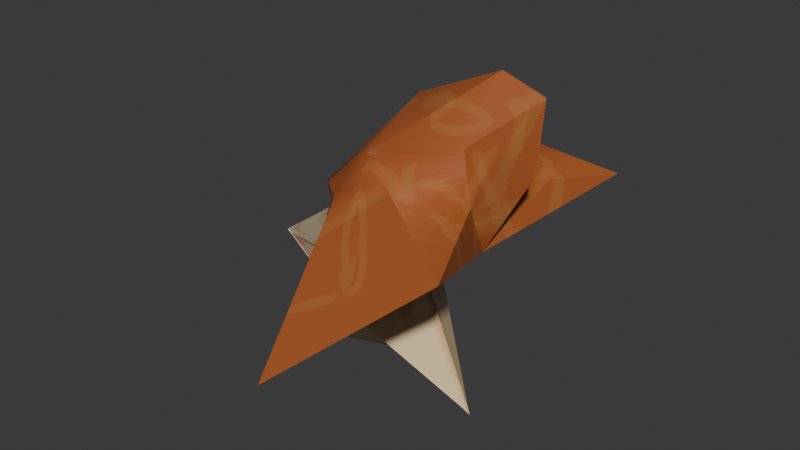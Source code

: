# Source: femalehead.blend  (saved by Blender 5.1.30; exported with 4.5.12 LTS)
import bpy
from mathutils import Matrix  # noqa: F401  (used for matrix-valued properties, if any)

bpy.ops.wm.read_factory_settings(use_empty=True)
scene = bpy.context.scene
scene.name = 'Scene'

# ---- collections
col_collection = bpy.data.collections.new('Collection'); scene.collection.children.link(col_collection)

# ---- images (referenced by path relative to the original .blend; pixels are not part of the script)
import os
ASSET_DIR = os.environ.get("B2B_ASSET_DIR", "")  # directory of the original .blend (textures are referenced by path, not embedded)
HERE = os.path.dirname(os.path.abspath(__file__))  # packed textures are extracted next to this script under _unpacked/

def load_image(name, relpath, width, height, colorspace="sRGB"):
    """Load a texture the original file referenced (path relative to the .blend, or extracted next to this script)."""
    p = next((c for c in (os.path.join(HERE, relpath), os.path.join(ASSET_DIR, relpath)) if relpath and os.path.exists(c)), "")
    if p:
        img = bpy.data.images.load(p, check_existing=True)
        img.name = name
    else:  # same state as the original file: an image datablock whose file is absent (Cycles renders it pink)
        img = bpy.data.images.new(name, width, height)
        img.source = "FILE"
        img.filepath = "//" + (relpath or name)
    img.colorspace_settings.name = colorspace
    return img
img_material_base_color = load_image('Material Base Color', '_unpacked/Material_Base_Color.1f082540.png', 2048, 2048, 'sRGB')

# ---- materials (node trees are filled in below, after node groups)
mat_material = bpy.data.materials.new('Material')
mat_material.alpha_threshold = 0.0
mat_material.use_backface_culling_lightprobe_volume = False
mat_material.roughness = 0.5
mat_material.line_color = (0.0, 0.0, 0.0, 1.0)

# ---- node groups
ng_smooth_by_angle = bpy.data.node_groups.new('Smooth by Angle', 'GeometryNodeTree')
_s = ng_smooth_by_angle.interface.new_socket(name='Mesh', in_out='OUTPUT', socket_type='NodeSocketGeometry')
_s = ng_smooth_by_angle.interface.new_socket(name='Mesh', in_out='INPUT', socket_type='NodeSocketGeometry')
_s = ng_smooth_by_angle.interface.new_socket(name='Angle', in_out='INPUT', socket_type='NodeSocketFloat')
_s.subtype = 'ANGLE'
_s.default_value = 0.5236
_s.min_value = 0.0
_s.max_value = 3.142
_s.description = 'Maximum face angle for smooth edges'
_s = ng_smooth_by_angle.interface.new_socket(name='Ignore Sharpness', in_out='INPUT', socket_type='NodeSocketBool')
_s.force_non_field = True
ng_smooth_by_angle.is_modifier = True
_N = ng_smooth_by_angle.nodes; _L = ng_smooth_by_angle.links
n0 = _N.new('GeometryNodeSetShadeSmooth'); n0.name = 'Set Shade Smooth'; n0.location = (120, -80)
n0.domain = 'EDGE'
n1 = _N.new('GeometryNodeSetShadeSmooth'); n1.name = 'Set Shade Smooth.001'; n1.location = (300, -80)
n2 = _N.new('NodeGroupOutput'); n2.name = 'Group Output'; n2.location = (480, -80)
n3 = _N.new('GeometryNodeInputMeshEdgeAngle'); n3.name = 'Edge Angle'; n3.location = (-440, -240)
n4 = _N.new('NodeGroupInput'); n4.name = 'Group Input'; n4.location = (-80, -80)
n5 = _N.new('GeometryNodeInputEdgeSmooth'); n5.name = 'Is Edge Smooth'; n5.location = (-260, -120)
n6 = _N.new('GeometryNodeInputShadeSmooth'); n6.name = 'Is Shade Smooth'; n6.location = (-440, -397)
n7 = _N.new('FunctionNodeCompare'); n7.name = 'Compare'; n7.location = (-260, -260)
n7.operation = 'LESS_EQUAL'
n7.inputs[6].default_value = (0.0, 0.0, 0.0, 0.0)
n7.inputs[7].default_value = (0.0, 0.0, 0.0, 0.0)
n8 = _N.new('FunctionNodeBooleanMath'); n8.name = 'Boolean Math.001'; n8.location = (-80, -260)
n9 = _N.new('NodeGroupInput'); n9.name = 'Group Input.001'; n9.location = (-440, -329)
n10 = _N.new('NodeGroupInput'); n10.name = 'Group Input.002'; n10.location = (-259, -189)
n11 = _N.new('FunctionNodeBooleanMath'); n11.name = 'Boolean Math'; n11.location = (-80, -149)
n11.operation = 'OR'
n12 = _N.new('FunctionNodeBooleanMath'); n12.name = 'Boolean Math.002'; n12.location = (-260, -380)
n12.operation = 'OR'
n13 = _N.new('NodeGroupInput'); n13.name = 'Group Input.003'; n13.location = (-440, -460)
_L.new(n3.outputs[0], n7.inputs[0])
_L.new(n1.outputs[0], n2.inputs[0])
_L.new(n9.outputs[1], n7.inputs[1])
_L.new(n7.outputs[0], n8.inputs[0])
_L.new(n4.outputs[0], n0.inputs[0])
_L.new(n0.outputs[0], n1.inputs[0])
_L.new(n8.outputs[0], n0.inputs[2])
_L.new(n10.outputs[2], n11.inputs[1])
_L.new(n5.outputs[0], n11.inputs[0])
_L.new(n11.outputs[0], n0.inputs[1])
_L.new(n13.outputs[2], n12.inputs[1])
_L.new(n6.outputs[0], n12.inputs[0])
_L.new(n12.outputs[0], n8.inputs[1])
n2.is_active_output = True

# ---- material node trees
mat_material.use_nodes = True; mat_material.node_tree.nodes.clear()
_N = mat_material.node_tree.nodes; _L = mat_material.node_tree.links
n0 = _N.new('ShaderNodeOutputMaterial'); n0.name = 'Material Output'; n0.location = (200, 100)
n1 = _N.new('ShaderNodeBsdfPrincipled'); n1.name = 'Principled BSDF'; n1.location = (-200, 100)
n2 = _N.new('ShaderNodeTexImage'); n2.name = 'Image Texture'; n2.location = (-490, 80)
n2.image = img_material_base_color
_L.new(n1.outputs[0], n0.inputs[0])
_L.new(n2.outputs[0], n1.inputs[0])
n0.is_active_output = True

# ---- world
world_world = bpy.data.worlds.new('World'); scene.world = world_world
world_world.use_nodes = True; world_world.node_tree.nodes.clear()
_N = world_world.node_tree.nodes; _L = world_world.node_tree.links
n0 = _N.new('ShaderNodeOutputWorld'); n0.name = 'World Output'; n0.location = (200, 100)
n1 = _N.new('ShaderNodeBackground'); n1.name = 'Background'; n1.location = (-200, 100)
n1.inputs[0].default_value = (0.05088, 0.05088, 0.05088, 1.0)
_L.new(n1.outputs[0], n0.inputs[0])
n0.is_active_output = True
world_world.color = (0.05088, 0.05088, 0.05088)
world_world.sun_shadow_jitter_overblur = 0.0

# ---- meshes
me_cube = bpy.data.meshes.new('Cube')
me_cube.from_pydata([(-0.5497, 0.004831, 0.8643), (-0.7428, 0.004831, 3.848), (-1.62, -1.0, 2.577), (-1.052, -1.0, 0.4434), (0.3244, 0.004831, -1.217), (-1.227, -1.0, 2.906), (-1.62, 0.004831, 2.577), (-0.5133, -3.569, 0.8948), (0.5494, -0.6555, 3.546), (-0.8331, -1.0, 3.236), (0.594, -0.529, 2.643), (1.329, -2.173, 2.439), (0.6627, 0.004831, 4.489), (1.354, 0.004831, 4.266), (1.262, 0.004831, 3.125), (0.4519, 0.004831, 1.703), (-1.336, -1.0, 1.51), (-0.87, -2.284, 1.901), (-3.113, 0.004831, -1.04), (0.2482, -1.587, 2.837), (0.5717, -0.5922, 3.095), (-1.194, -1.0, 0.9767), (-1.286, 0.004831, -0.6123), (0.7888, -1.88, 2.638), (0.5828, -0.5606, 2.869), (-1.478, -1.0, 2.043), (0.5606, -0.6239, 3.32), (-1.048, -1.642, 2.403), (-3.529, 0.004831, 0.7685), (-0.2924, -1.293, 3.037), (-0.9591, -1.964, 2.152), (-2.845, 0.004831, 0.2045), (-0.0219, -1.44, 2.937), (-1.407, -1.0, 1.776), (0.5661, -0.608, 3.207), (-1.549, -1.0, 2.31), (0.555, -0.6397, 3.433), (-1.137, -1.321, 2.655), (-2.291, 0.004831, 1.673), (-0.5628, -1.147, 3.136)], [], [(12, 1, 9), (39, 9, 5, 37), (4, 0, 3), (35, 2, 6, 38), (23, 11, 10, 24), (12, 9, 8, 13), (11, 15, 10), (11, 23, 19, 17, 7), (37, 5, 2, 35), (1, 6, 2, 5), (14, 13, 8, 36, 26, 34, 20, 24, 10), (32, 19, 20, 34), (21, 16, 18, 22), (7, 17, 16, 21, 3), (10, 15, 14), (9, 1, 5), (3, 21, 22, 4), (19, 23, 24, 20), (3, 0, 15, 11, 7), (39, 29, 26, 36), (30, 27, 25, 33), (33, 25, 28, 31), (32, 29, 27, 30), (19, 32, 30, 17), (16, 33, 31, 18), (17, 30, 33, 16), (29, 32, 34, 26), (9, 39, 36, 8), (27, 37, 35, 25), (25, 35, 38, 28), (29, 39, 37, 27)])
me_cube.polygons.foreach_set('use_smooth', [True] * 31)
_uv = me_cube.uv_layers.new(name='UVMap')
_uv.uv.foreach_set('vector', [0.4227, -4.688e-08, 0.462, 0.1746, 0.3393, 0.253, 0.3121, 0.2419, 0.3393, 0.253, 0.3488, 0.3155, 0.3052, 0.3359, 0.931, 0.286, 0.8223, 0.07171, 0.931, 1.362e-08, 0.3535, 0.3965, 0.3584, 0.3781, 0.4782, 0.3629, 0.4782, 0.4676, 1.0, 0.6379, 1.0, 0.715, 0.861, 0.5444, 0.8715, 0.5299, 0.8515, 0.3947, 1.0, 0.4067, 0.9029, 0.4863, 0.8111, 0.47, 1.0, 0.715, 0.7824, 0.5658, 0.861, 0.5444, 0.1216, 0.1644, 0.176, 0.1865, 0.2304, 0.2087, 0.1744, 0.3969, 5.479e-09, 0.4784, 0.3052, 0.3359, 0.3488, 0.3155, 0.3584, 0.3781, 0.3535, 0.3965, 0.462, 0.1746, 0.4782, 0.3629, 0.3584, 0.3781, 0.3488, 0.3155, 0.01274, 0.9003, -6.176e-09, 0.7814, 0.07661, 0.8022, 0.07661, 0.8152, 0.07661, 0.8282, 0.07661, 0.8412, 0.07661, 0.8542, 0.07661, 0.8802, 0.07661, 0.9062, 1.0, 0.5224, 1.0, 0.5609, 0.8819, 0.5153, 0.8872, 0.5081, 0.4865, 0.4552, 0.4782, 0.3947, 0.7824, 0.5991, 0.6182, 0.6477, 5.479e-09, 0.4784, 0.1744, 0.3969, 0.3389, 0.4517, 0.3291, 0.4885, 0.3193, 0.5253, 0.8486, 0.8168, 0.7824, 0.9051, 0.7824, 0.715, 0.3393, 0.253, 0.462, 0.1746, 0.3488, 0.3155, 0.4948, 0.5157, 0.4865, 0.4552, 0.6182, 0.6477, 0.4782, 0.8084, 1.0, 0.5609, 1.0, 0.6379, 0.8715, 0.5299, 0.8819, 0.5153, 0.7513, 0.3223, 0.6215, 0.3947, 0.4782, 0.3194, 0.4782, 0.01447, 0.8223, -1.181e-08, 1.0, 0.4452, 1.0, 0.4838, 0.8924, 0.5008, 0.8976, 0.4936, 0.218, 0.3766, 0.2616, 0.3562, 0.3486, 0.4149, 0.3437, 0.4333, 0.3437, 0.4333, 0.3486, 0.4149, 0.4782, 0.5722, 0.4782, 0.6769, 0.2576, 0.2197, 0.2848, 0.2308, 0.2616, 0.3562, 0.218, 0.3766, 0.2304, 0.2087, 0.2576, 0.2197, 0.218, 0.3766, 0.1744, 0.3969, 0.3389, 0.4517, 0.3437, 0.4333, 0.4782, 0.6769, 0.4782, 0.7814, 0.1744, 0.3969, 0.218, 0.3766, 0.3437, 0.4333, 0.3389, 0.4517, 1.0, 0.4838, 1.0, 0.5224, 0.8872, 0.5081, 0.8924, 0.5008, 1.0, 0.4067, 1.0, 0.4452, 0.8976, 0.4936, 0.9029, 0.4863, 0.2616, 0.3562, 0.3052, 0.3359, 0.3535, 0.3965, 0.3486, 0.4149, 0.3486, 0.4149, 0.3535, 0.3965, 0.4782, 0.4676, 0.4782, 0.5722, 0.2848, 0.2308, 0.3121, 0.2419, 0.3052, 0.3359, 0.2616, 0.3562])
me_cube.materials.append(mat_material)
me_cube.use_mirror_vertex_groups = False
me_cube.update()

# ---- objects
ob_cube = bpy.data.objects.new('Cube', me_cube)

# ---- transforms, parenting, visibility, modifiers, constraints
ob_cube.location = (0.0, 0.0, 0.0)
ob_cube.lock_rotations_4d = False
ob_cube.empty_display_type = 'ARROWS'
ob_cube.lineart.crease_threshold = 0.0
_m = ob_cube.modifiers.new('Mirror', 'MIRROR')
_m.use_axis = (False, True, False)
_m.use_clip = True
_m = ob_cube.modifiers.new('Smooth by Angle', 'NODES')
_m.node_group = ng_smooth_by_angle
_m.use_pin_to_last = True
_m.show_group_selector = False

# ---- collection membership
col_collection.objects.link(ob_cube)

# ---- scene / render settings (as saved in the file)
scene.frame_start = 1; scene.frame_end = 250; scene.frame_set(26)
scene.render.engine = 'BLENDER_EEVEE_NEXT'
scene.render.bake_bias = 0.0
scene.render.bake_samples = 0
scene.cycles.sampling_pattern = 'TABULATED_SOBOL'
scene.eevee.use_volume_custom_range = False
bpy.context.view_layer.update()

# ---- added for rendering (the .blend has no active camera and no usable light): camera, sun
cam_auto = bpy.data.cameras.new('AutoCamera')
cam_auto.lens = 50.0
cam_auto.sensor_width = 36.0
cam_auto.clip_end = 1000.0
ob_auto_camera = bpy.data.objects.new('AutoCamera', cam_auto)
scene.collection.objects.link(ob_auto_camera)
ob_auto_camera.location = (8.49866, -11.5035, 9.30536)
ob_auto_camera.rotation_euler = (1.09748, -7.21219e-08, 0.694738)
scene.camera = ob_auto_camera
light_auto_sun = bpy.data.lights.new('AutoSun', 'SUN')
light_auto_sun.energy = 3.0
light_auto_sun.angle = 0.0523599
ob_auto_sun = bpy.data.objects.new('AutoSun', light_auto_sun)
scene.collection.objects.link(ob_auto_sun)
ob_auto_sun.rotation_euler = (0.872665, 0.174533, 0.523599)
bpy.context.view_layer.update()
